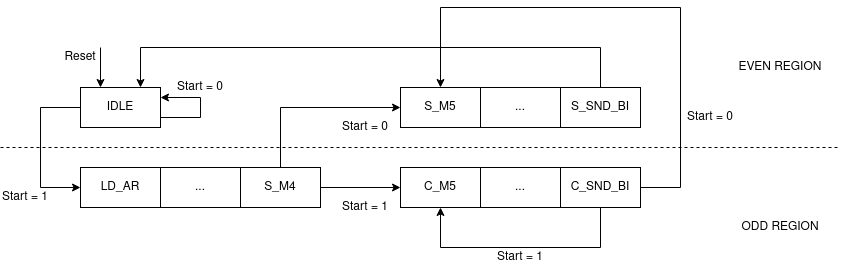

The diagram above was exported from draw.io. Its source (the exported page's mxGraphModel, read from the mxfile embedded in the PNG):
<mxGraphModel dx="931" dy="534" grid="1" gridSize="10" guides="1" tooltips="1" connect="1" arrows="1" fold="1" page="1" pageScale="1" pageWidth="1169" pageHeight="1654" math="0" shadow="0">
  <root>
    <mxCell id="0" />
    <mxCell id="1" parent="0" />
    <mxCell id="8SEZV6YeFeMhUBtPanzo-1" value="LD_AR" style="rounded=0;whiteSpace=wrap;html=1;" vertex="1" parent="1">
      <mxGeometry x="160" y="200" width="80" height="40" as="geometry" />
    </mxCell>
    <mxCell id="8SEZV6YeFeMhUBtPanzo-2" value="" style="endArrow=none;dashed=1;html=1;" edge="1" parent="1">
      <mxGeometry width="50" height="50" relative="1" as="geometry">
        <mxPoint x="80" y="180" as="sourcePoint" />
        <mxPoint x="920" y="180" as="targetPoint" />
      </mxGeometry>
    </mxCell>
    <mxCell id="8SEZV6YeFeMhUBtPanzo-7" style="edgeStyle=orthogonalEdgeStyle;rounded=0;orthogonalLoop=1;jettySize=auto;html=1;exitX=1;exitY=0.5;exitDx=0;exitDy=0;entryX=0;entryY=0.5;entryDx=0;entryDy=0;" edge="1" parent="1" source="8SEZV6YeFeMhUBtPanzo-3" target="8SEZV6YeFeMhUBtPanzo-6">
      <mxGeometry relative="1" as="geometry" />
    </mxCell>
    <mxCell id="8SEZV6YeFeMhUBtPanzo-17" style="edgeStyle=orthogonalEdgeStyle;rounded=0;orthogonalLoop=1;jettySize=auto;html=1;exitX=0.5;exitY=0;exitDx=0;exitDy=0;entryX=0;entryY=0.5;entryDx=0;entryDy=0;" edge="1" parent="1" source="8SEZV6YeFeMhUBtPanzo-3" target="8SEZV6YeFeMhUBtPanzo-8">
      <mxGeometry relative="1" as="geometry" />
    </mxCell>
    <mxCell id="8SEZV6YeFeMhUBtPanzo-3" value="S_M4" style="rounded=0;whiteSpace=wrap;html=1;" vertex="1" parent="1">
      <mxGeometry x="320" y="200" width="80" height="40" as="geometry" />
    </mxCell>
    <mxCell id="8SEZV6YeFeMhUBtPanzo-4" value="..." style="rounded=0;whiteSpace=wrap;html=1;" vertex="1" parent="1">
      <mxGeometry x="240" y="200" width="80" height="40" as="geometry" />
    </mxCell>
    <mxCell id="8SEZV6YeFeMhUBtPanzo-16" style="edgeStyle=orthogonalEdgeStyle;rounded=0;orthogonalLoop=1;jettySize=auto;html=1;exitX=0;exitY=0.5;exitDx=0;exitDy=0;entryX=0;entryY=0.5;entryDx=0;entryDy=0;" edge="1" parent="1" source="8SEZV6YeFeMhUBtPanzo-5" target="8SEZV6YeFeMhUBtPanzo-1">
      <mxGeometry relative="1" as="geometry">
        <Array as="points">
          <mxPoint x="120" y="140" />
          <mxPoint x="120" y="220" />
        </Array>
      </mxGeometry>
    </mxCell>
    <mxCell id="8SEZV6YeFeMhUBtPanzo-22" style="edgeStyle=orthogonalEdgeStyle;rounded=0;orthogonalLoop=1;jettySize=auto;html=1;exitX=0.25;exitY=0;exitDx=0;exitDy=0;entryX=0.25;entryY=0;entryDx=0;entryDy=0;" edge="1" parent="1" target="8SEZV6YeFeMhUBtPanzo-5">
      <mxGeometry relative="1" as="geometry">
        <mxPoint x="180.0344827586207" y="80" as="sourcePoint" />
      </mxGeometry>
    </mxCell>
    <mxCell id="8SEZV6YeFeMhUBtPanzo-5" value="IDLE" style="rounded=0;whiteSpace=wrap;html=1;" vertex="1" parent="1">
      <mxGeometry x="160" y="120" width="80" height="40" as="geometry" />
    </mxCell>
    <mxCell id="8SEZV6YeFeMhUBtPanzo-6" value="C_M5" style="rounded=0;whiteSpace=wrap;html=1;" vertex="1" parent="1">
      <mxGeometry x="480" y="200" width="80" height="40" as="geometry" />
    </mxCell>
    <mxCell id="8SEZV6YeFeMhUBtPanzo-8" value="S_M5" style="rounded=0;whiteSpace=wrap;html=1;" vertex="1" parent="1">
      <mxGeometry x="480" y="120" width="80" height="40" as="geometry" />
    </mxCell>
    <mxCell id="8SEZV6YeFeMhUBtPanzo-10" value="..." style="rounded=0;whiteSpace=wrap;html=1;" vertex="1" parent="1">
      <mxGeometry x="560" y="120" width="80" height="40" as="geometry" />
    </mxCell>
    <mxCell id="8SEZV6YeFeMhUBtPanzo-24" style="edgeStyle=orthogonalEdgeStyle;rounded=0;orthogonalLoop=1;jettySize=auto;html=1;exitX=0.5;exitY=0;exitDx=0;exitDy=0;entryX=0.75;entryY=0;entryDx=0;entryDy=0;" edge="1" parent="1" source="8SEZV6YeFeMhUBtPanzo-11" target="8SEZV6YeFeMhUBtPanzo-5">
      <mxGeometry relative="1" as="geometry">
        <Array as="points">
          <mxPoint x="680" y="80" />
          <mxPoint x="220" y="80" />
        </Array>
      </mxGeometry>
    </mxCell>
    <mxCell id="8SEZV6YeFeMhUBtPanzo-11" value="S_SND_BI" style="rounded=0;whiteSpace=wrap;html=1;" vertex="1" parent="1">
      <mxGeometry x="640" y="120" width="80" height="40" as="geometry" />
    </mxCell>
    <mxCell id="8SEZV6YeFeMhUBtPanzo-14" value="Reset" style="text;html=1;strokeColor=none;fillColor=none;align=center;verticalAlign=middle;whiteSpace=wrap;rounded=0;" vertex="1" parent="1">
      <mxGeometry x="140" y="80" width="40" height="20" as="geometry" />
    </mxCell>
    <mxCell id="8SEZV6YeFeMhUBtPanzo-18" value="..." style="rounded=0;whiteSpace=wrap;html=1;" vertex="1" parent="1">
      <mxGeometry x="560" y="200" width="80" height="40" as="geometry" />
    </mxCell>
    <mxCell id="8SEZV6YeFeMhUBtPanzo-25" style="edgeStyle=orthogonalEdgeStyle;rounded=0;orthogonalLoop=1;jettySize=auto;html=1;exitX=0.5;exitY=1;exitDx=0;exitDy=0;entryX=0.5;entryY=1;entryDx=0;entryDy=0;" edge="1" parent="1" source="8SEZV6YeFeMhUBtPanzo-19" target="8SEZV6YeFeMhUBtPanzo-6">
      <mxGeometry relative="1" as="geometry">
        <Array as="points">
          <mxPoint x="680" y="280" />
          <mxPoint x="520" y="280" />
        </Array>
      </mxGeometry>
    </mxCell>
    <mxCell id="8SEZV6YeFeMhUBtPanzo-27" style="edgeStyle=orthogonalEdgeStyle;rounded=0;orthogonalLoop=1;jettySize=auto;html=1;exitX=1;exitY=0.5;exitDx=0;exitDy=0;entryX=0.5;entryY=0;entryDx=0;entryDy=0;" edge="1" parent="1" source="8SEZV6YeFeMhUBtPanzo-19" target="8SEZV6YeFeMhUBtPanzo-8">
      <mxGeometry relative="1" as="geometry">
        <Array as="points">
          <mxPoint x="760" y="220" />
          <mxPoint x="760" y="40" />
          <mxPoint x="520" y="40" />
        </Array>
      </mxGeometry>
    </mxCell>
    <mxCell id="8SEZV6YeFeMhUBtPanzo-19" value="C_SND_BI" style="rounded=0;whiteSpace=wrap;html=1;" vertex="1" parent="1">
      <mxGeometry x="640" y="200" width="80" height="40" as="geometry" />
    </mxCell>
    <mxCell id="8SEZV6YeFeMhUBtPanzo-20" value="Start = 1" style="text;html=1;strokeColor=none;fillColor=none;align=center;verticalAlign=middle;whiteSpace=wrap;rounded=0;" vertex="1" parent="1">
      <mxGeometry x="420" y="230" width="50" height="20" as="geometry" />
    </mxCell>
    <mxCell id="8SEZV6YeFeMhUBtPanzo-21" value="Start = 0" style="text;html=1;strokeColor=none;fillColor=none;align=center;verticalAlign=middle;whiteSpace=wrap;rounded=0;" vertex="1" parent="1">
      <mxGeometry x="420" y="150" width="50" height="20" as="geometry" />
    </mxCell>
    <mxCell id="8SEZV6YeFeMhUBtPanzo-23" value="Start = 1" style="text;html=1;strokeColor=none;fillColor=none;align=center;verticalAlign=middle;whiteSpace=wrap;rounded=0;" vertex="1" parent="1">
      <mxGeometry x="80" y="220" width="50" height="20" as="geometry" />
    </mxCell>
    <mxCell id="8SEZV6YeFeMhUBtPanzo-26" value="Start = 1" style="text;html=1;strokeColor=none;fillColor=none;align=center;verticalAlign=middle;whiteSpace=wrap;rounded=0;" vertex="1" parent="1">
      <mxGeometry x="570" y="280" width="60" height="20" as="geometry" />
    </mxCell>
    <mxCell id="8SEZV6YeFeMhUBtPanzo-28" value="EVEN REGION" style="text;html=1;strokeColor=none;fillColor=none;align=center;verticalAlign=middle;whiteSpace=wrap;rounded=0;" vertex="1" parent="1">
      <mxGeometry x="800" y="80" width="120" height="40" as="geometry" />
    </mxCell>
    <mxCell id="8SEZV6YeFeMhUBtPanzo-29" value="ODD REGION" style="text;html=1;strokeColor=none;fillColor=none;align=center;verticalAlign=middle;whiteSpace=wrap;rounded=0;" vertex="1" parent="1">
      <mxGeometry x="800" y="240" width="120" height="40" as="geometry" />
    </mxCell>
    <mxCell id="8SEZV6YeFeMhUBtPanzo-30" value="Start = 0" style="text;html=1;strokeColor=none;fillColor=none;align=center;verticalAlign=middle;whiteSpace=wrap;rounded=0;" vertex="1" parent="1">
      <mxGeometry x="760" y="140" width="60" height="20" as="geometry" />
    </mxCell>
    <mxCell id="8SEZV6YeFeMhUBtPanzo-31" style="edgeStyle=orthogonalEdgeStyle;rounded=0;orthogonalLoop=1;jettySize=auto;html=1;exitX=1;exitY=0.75;exitDx=0;exitDy=0;entryX=1;entryY=0.25;entryDx=0;entryDy=0;" edge="1" parent="1" source="8SEZV6YeFeMhUBtPanzo-5" target="8SEZV6YeFeMhUBtPanzo-5">
      <mxGeometry relative="1" as="geometry">
        <Array as="points">
          <mxPoint x="280" y="150" />
          <mxPoint x="280" y="130" />
        </Array>
      </mxGeometry>
    </mxCell>
    <mxCell id="8SEZV6YeFeMhUBtPanzo-32" value="Start = 0" style="text;html=1;strokeColor=none;fillColor=none;align=center;verticalAlign=middle;whiteSpace=wrap;rounded=0;" vertex="1" parent="1">
      <mxGeometry x="250" y="110" width="60" height="20" as="geometry" />
    </mxCell>
  </root>
</mxGraphModel>